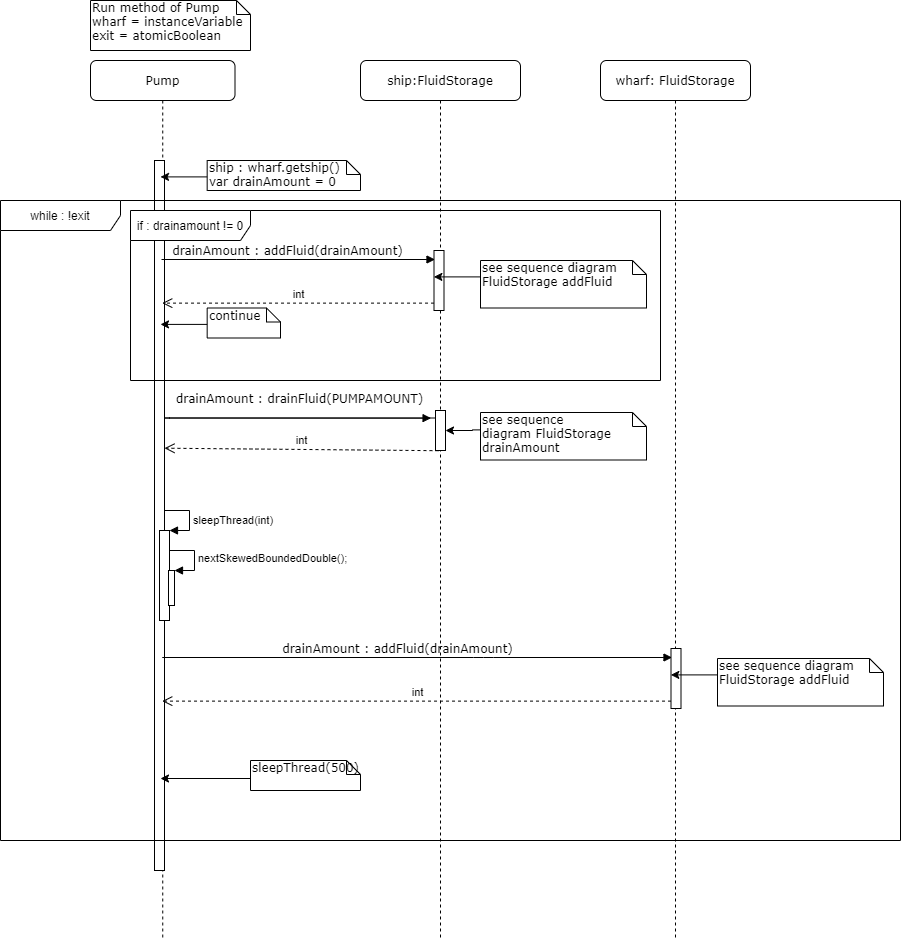

The diagram above was exported from draw.io. Its source (the exported page's mxGraphModel, read from the mxfile embedded in the PNG):
<mxGraphModel dx="700" dy="735" grid="1" gridSize="10" guides="1" tooltips="1" connect="1" arrows="1" fold="1" page="1" pageScale="1" pageWidth="827" pageHeight="1169" math="0" shadow="0">
  <root>
    <mxCell id="0" />
    <mxCell id="1" parent="0" />
    <mxCell id="mZtGUrL6PC_-UDbkxPnp-1" value="ship:FluidStorage" style="shape=umlLifeline;perimeter=lifelinePerimeter;whiteSpace=wrap;html=1;container=1;collapsible=0;recursiveResize=0;outlineConnect=0;rounded=1;shadow=0;comic=0;labelBackgroundColor=none;strokeWidth=1;fontFamily=Verdana;fontSize=12;align=center;" parent="1" vertex="1">
      <mxGeometry x="370" y="80" width="160" height="880" as="geometry" />
    </mxCell>
    <mxCell id="mZtGUrL6PC_-UDbkxPnp-2" value="" style="html=1;points=[];perimeter=orthogonalPerimeter;rounded=0;shadow=0;comic=0;labelBackgroundColor=none;strokeWidth=1;fontFamily=Verdana;fontSize=12;align=center;" parent="mZtGUrL6PC_-UDbkxPnp-1" vertex="1">
      <mxGeometry x="73.5" y="190" width="10" height="60" as="geometry" />
    </mxCell>
    <mxCell id="mZtGUrL6PC_-UDbkxPnp-25" value="drainAmount : drainFluid(PUMPAMOUNT)" style="html=1;verticalAlign=bottom;endArrow=block;labelBackgroundColor=none;fontFamily=Verdana;fontSize=12;edgeStyle=elbowEdgeStyle;elbow=vertical;entryX=-0.443;entryY=0.191;entryDx=0;entryDy=0;entryPerimeter=0;" parent="mZtGUrL6PC_-UDbkxPnp-1" source="mZtGUrL6PC_-UDbkxPnp-23" target="mZtGUrL6PC_-UDbkxPnp-23" edge="1">
      <mxGeometry x="-0.5049" y="-10" relative="1" as="geometry">
        <mxPoint x="-199" y="357.4999999999999" as="sourcePoint" />
        <mxPoint x="593.5" y="357.5" as="targetPoint" />
        <Array as="points">
          <mxPoint x="-201" y="357.5" />
          <mxPoint x="-154" y="337.5" />
          <mxPoint x="-174" y="317.5" />
          <mxPoint x="-114" y="317.5" />
          <mxPoint x="-164" y="357.5" />
          <mxPoint x="-104" y="357.5" />
          <mxPoint x="-94" y="387.5" />
          <mxPoint x="-104" y="257.5" />
        </Array>
        <mxPoint as="offset" />
      </mxGeometry>
    </mxCell>
    <mxCell id="mZtGUrL6PC_-UDbkxPnp-26" value="int" style="html=1;verticalAlign=bottom;endArrow=open;dashed=1;endSize=8;exitX=0.295;exitY=1.005;exitDx=0;exitDy=0;exitPerimeter=0;" parent="mZtGUrL6PC_-UDbkxPnp-1" source="mZtGUrL6PC_-UDbkxPnp-23" edge="1">
      <mxGeometry relative="1" as="geometry">
        <mxPoint x="529" y="374.58000000000004" as="sourcePoint" />
        <mxPoint x="-196" y="387.70000000000005" as="targetPoint" />
      </mxGeometry>
    </mxCell>
    <mxCell id="mZtGUrL6PC_-UDbkxPnp-23" value="" style="html=1;points=[];perimeter=orthogonalPerimeter;rounded=0;shadow=0;comic=0;labelBackgroundColor=none;strokeWidth=1;fontFamily=Verdana;fontSize=12;align=center;" parent="mZtGUrL6PC_-UDbkxPnp-1" vertex="1">
      <mxGeometry x="75" y="350" width="10" height="40" as="geometry" />
    </mxCell>
    <mxCell id="mZtGUrL6PC_-UDbkxPnp-3" value="wharf: FluidStorage" style="shape=umlLifeline;perimeter=lifelinePerimeter;whiteSpace=wrap;html=1;container=1;collapsible=0;recursiveResize=0;outlineConnect=0;rounded=1;shadow=0;comic=0;labelBackgroundColor=none;strokeWidth=1;fontFamily=Verdana;fontSize=12;align=center;" parent="1" vertex="1">
      <mxGeometry x="610" y="80" width="150" height="880" as="geometry" />
    </mxCell>
    <mxCell id="mZtGUrL6PC_-UDbkxPnp-5" value="Pump" style="shape=umlLifeline;perimeter=lifelinePerimeter;whiteSpace=wrap;html=1;container=1;collapsible=0;recursiveResize=0;outlineConnect=0;rounded=1;shadow=0;comic=0;labelBackgroundColor=none;strokeWidth=1;fontFamily=Verdana;fontSize=12;align=center;" parent="1" vertex="1">
      <mxGeometry x="100" y="80" width="144.5" height="880" as="geometry" />
    </mxCell>
    <mxCell id="mZtGUrL6PC_-UDbkxPnp-6" value="" style="html=1;points=[];perimeter=orthogonalPerimeter;rounded=0;shadow=0;comic=0;labelBackgroundColor=none;strokeWidth=1;fontFamily=Verdana;fontSize=12;align=center;" parent="mZtGUrL6PC_-UDbkxPnp-5" vertex="1">
      <mxGeometry x="64" y="100" width="10" height="710" as="geometry" />
    </mxCell>
    <mxCell id="mZtGUrL6PC_-UDbkxPnp-7" value="" style="html=1;points=[];perimeter=orthogonalPerimeter;" parent="mZtGUrL6PC_-UDbkxPnp-5" vertex="1">
      <mxGeometry x="69" y="470" width="10" height="90" as="geometry" />
    </mxCell>
    <mxCell id="mZtGUrL6PC_-UDbkxPnp-8" value="sleepThread(int)" style="edgeStyle=orthogonalEdgeStyle;html=1;align=left;spacingLeft=2;endArrow=block;rounded=0;entryX=1;entryY=0;" parent="mZtGUrL6PC_-UDbkxPnp-5" target="mZtGUrL6PC_-UDbkxPnp-7" edge="1">
      <mxGeometry x="0.0769" relative="1" as="geometry">
        <mxPoint x="74" y="450" as="sourcePoint" />
        <Array as="points">
          <mxPoint x="99" y="450" />
        </Array>
        <mxPoint as="offset" />
      </mxGeometry>
    </mxCell>
    <mxCell id="mZtGUrL6PC_-UDbkxPnp-9" value="" style="html=1;points=[];perimeter=orthogonalPerimeter;" parent="mZtGUrL6PC_-UDbkxPnp-5" vertex="1">
      <mxGeometry x="78" y="510" width="6" height="35" as="geometry" />
    </mxCell>
    <mxCell id="mZtGUrL6PC_-UDbkxPnp-10" value="nextSkewedBoundedDouble();" style="edgeStyle=orthogonalEdgeStyle;html=1;align=left;spacingLeft=2;endArrow=block;rounded=0;entryX=1;entryY=0;" parent="mZtGUrL6PC_-UDbkxPnp-5" target="mZtGUrL6PC_-UDbkxPnp-9" edge="1">
      <mxGeometry relative="1" as="geometry">
        <mxPoint x="79" y="490" as="sourcePoint" />
        <Array as="points">
          <mxPoint x="104" y="490" />
        </Array>
      </mxGeometry>
    </mxCell>
    <mxCell id="mZtGUrL6PC_-UDbkxPnp-11" value="drainAmount : addFluid(drainAmount)" style="html=1;verticalAlign=bottom;endArrow=block;labelBackgroundColor=none;fontFamily=Verdana;fontSize=12;edgeStyle=elbowEdgeStyle;elbow=vertical;" parent="1" edge="1">
      <mxGeometry x="-0.0785" y="-1" relative="1" as="geometry">
        <mxPoint x="171" y="279" as="sourcePoint" />
        <mxPoint x="444.5" y="279" as="targetPoint" />
        <Array as="points">
          <mxPoint x="256" y="279" />
          <mxPoint x="216" y="259" />
          <mxPoint x="196" y="239" />
          <mxPoint x="256" y="239" />
          <mxPoint x="206" y="279" />
          <mxPoint x="266" y="279" />
          <mxPoint x="276" y="309" />
          <mxPoint x="266" y="179" />
        </Array>
        <mxPoint as="offset" />
      </mxGeometry>
    </mxCell>
    <mxCell id="mZtGUrL6PC_-UDbkxPnp-12" value="Run method of Pump&lt;br&gt;wharf = instanceVariable&lt;br&gt;exit = atomicBoolean" style="shape=note;whiteSpace=wrap;html=1;size=14;verticalAlign=top;align=left;spacingTop=-6;rounded=0;shadow=0;comic=0;labelBackgroundColor=none;strokeWidth=1;fontFamily=Verdana;fontSize=12" parent="1" vertex="1">
      <mxGeometry x="100" y="20" width="160" height="50" as="geometry" />
    </mxCell>
    <mxCell id="mZtGUrL6PC_-UDbkxPnp-16" value="int" style="html=1;verticalAlign=bottom;endArrow=open;dashed=1;endSize=8;exitX=0.002;exitY=0.877;exitDx=0;exitDy=0;exitPerimeter=0;" parent="1" source="mZtGUrL6PC_-UDbkxPnp-2" target="mZtGUrL6PC_-UDbkxPnp-5" edge="1">
      <mxGeometry relative="1" as="geometry">
        <mxPoint x="499" y="390" as="sourcePoint" />
        <mxPoint x="190.75" y="322.6199999999999" as="targetPoint" />
      </mxGeometry>
    </mxCell>
    <mxCell id="mZtGUrL6PC_-UDbkxPnp-17" value="" style="edgeStyle=orthogonalEdgeStyle;rounded=0;orthogonalLoop=1;jettySize=auto;html=1;" parent="1" source="mZtGUrL6PC_-UDbkxPnp-18" edge="1">
      <mxGeometry relative="1" as="geometry">
        <mxPoint x="170" y="798.0000000000001" as="targetPoint" />
        <Array as="points">
          <mxPoint x="308" y="798" />
        </Array>
      </mxGeometry>
    </mxCell>
    <mxCell id="mZtGUrL6PC_-UDbkxPnp-18" value="sleepThread(500)" style="shape=note;whiteSpace=wrap;html=1;size=14;verticalAlign=top;align=left;spacingTop=-6;rounded=0;shadow=0;comic=0;labelBackgroundColor=none;strokeWidth=1;fontFamily=Verdana;fontSize=12" parent="1" vertex="1">
      <mxGeometry x="260" y="780" width="110" height="30" as="geometry" />
    </mxCell>
    <mxCell id="mZtGUrL6PC_-UDbkxPnp-27" value="" style="edgeStyle=orthogonalEdgeStyle;rounded=0;orthogonalLoop=1;jettySize=auto;html=1;entryX=-0.017;entryY=0.44;entryDx=0;entryDy=0;entryPerimeter=0;" parent="1" target="mZtGUrL6PC_-UDbkxPnp-2" edge="1">
      <mxGeometry relative="1" as="geometry">
        <mxPoint x="472.1400000000001" y="297.3600000000001" as="targetPoint" />
        <Array as="points">
          <mxPoint x="523" y="297" />
        </Array>
        <mxPoint x="509" y="297.3600000000001" as="sourcePoint" />
      </mxGeometry>
    </mxCell>
    <mxCell id="mZtGUrL6PC_-UDbkxPnp-28" value="see sequence diagram FluidStorage addFluid" style="shape=note;whiteSpace=wrap;html=1;size=14;verticalAlign=top;align=left;spacingTop=-6;rounded=0;shadow=0;comic=0;labelBackgroundColor=none;strokeWidth=1;fontFamily=Verdana;fontSize=12" parent="1" vertex="1">
      <mxGeometry x="490" y="280" width="166" height="47.5" as="geometry" />
    </mxCell>
    <mxCell id="mZtGUrL6PC_-UDbkxPnp-46" value="" style="edgeStyle=orthogonalEdgeStyle;rounded=0;orthogonalLoop=1;jettySize=auto;html=1;" parent="1" target="mZtGUrL6PC_-UDbkxPnp-23" edge="1">
      <mxGeometry relative="1" as="geometry">
        <mxPoint x="472.1400000000003" y="449.3600000000001" as="targetPoint" />
        <Array as="points" />
        <mxPoint x="509" y="449.3600000000001" as="sourcePoint" />
      </mxGeometry>
    </mxCell>
    <mxCell id="mZtGUrL6PC_-UDbkxPnp-47" value="see sequence diagram&amp;nbsp;FluidStorage drainAmount" style="shape=note;whiteSpace=wrap;html=1;size=14;verticalAlign=top;align=left;spacingTop=-6;rounded=0;shadow=0;comic=0;labelBackgroundColor=none;strokeWidth=1;fontFamily=Verdana;fontSize=12" parent="1" vertex="1">
      <mxGeometry x="490" y="432" width="166" height="47.5" as="geometry" />
    </mxCell>
    <mxCell id="mZtGUrL6PC_-UDbkxPnp-58" value="" style="edgeStyle=orthogonalEdgeStyle;rounded=0;orthogonalLoop=1;jettySize=auto;html=1;entryX=-0.017;entryY=0.44;entryDx=0;entryDy=0;entryPerimeter=0;" parent="1" edge="1">
      <mxGeometry relative="1" as="geometry">
        <mxPoint x="170" y="196.4000000000001" as="targetPoint" />
        <Array as="points">
          <mxPoint x="249.67000000000002" y="197" />
        </Array>
        <mxPoint x="235.67000000000007" y="197.36000000000013" as="sourcePoint" />
      </mxGeometry>
    </mxCell>
    <mxCell id="mZtGUrL6PC_-UDbkxPnp-59" value="ship : wharf.getship()&lt;br&gt;var drainAmount = 0" style="shape=note;whiteSpace=wrap;html=1;size=14;verticalAlign=top;align=left;spacingTop=-6;rounded=0;shadow=0;comic=0;labelBackgroundColor=none;strokeWidth=1;fontFamily=Verdana;fontSize=12" parent="1" vertex="1">
      <mxGeometry x="216.67" y="180" width="153.33" height="30" as="geometry" />
    </mxCell>
    <mxCell id="mZtGUrL6PC_-UDbkxPnp-60" value="" style="edgeStyle=orthogonalEdgeStyle;rounded=0;orthogonalLoop=1;jettySize=auto;html=1;entryX=-0.017;entryY=0.44;entryDx=0;entryDy=0;entryPerimeter=0;" parent="1" edge="1">
      <mxGeometry relative="1" as="geometry">
        <mxPoint x="170" y="343.9000000000001" as="targetPoint" />
        <Array as="points">
          <mxPoint x="249.67000000000002" y="344.5" />
        </Array>
        <mxPoint x="235.67000000000007" y="344.8600000000001" as="sourcePoint" />
      </mxGeometry>
    </mxCell>
    <mxCell id="mZtGUrL6PC_-UDbkxPnp-61" value="continue" style="shape=note;whiteSpace=wrap;html=1;size=14;verticalAlign=top;align=left;spacingTop=-6;rounded=0;shadow=0;comic=0;labelBackgroundColor=none;strokeWidth=1;fontFamily=Verdana;fontSize=12" parent="1" vertex="1">
      <mxGeometry x="216.67" y="327.5" width="73.33" height="30" as="geometry" />
    </mxCell>
    <mxCell id="mZtGUrL6PC_-UDbkxPnp-62" value="" style="html=1;points=[];perimeter=orthogonalPerimeter;rounded=0;shadow=0;comic=0;labelBackgroundColor=none;strokeWidth=1;fontFamily=Verdana;fontSize=12;align=center;" parent="1" vertex="1">
      <mxGeometry x="680.5" y="668" width="10" height="60" as="geometry" />
    </mxCell>
    <mxCell id="mZtGUrL6PC_-UDbkxPnp-63" value="drainAmount : addFluid(drainAmount)" style="html=1;verticalAlign=bottom;endArrow=block;labelBackgroundColor=none;fontFamily=Verdana;fontSize=12;edgeStyle=elbowEdgeStyle;elbow=vertical;" parent="1" source="mZtGUrL6PC_-UDbkxPnp-5" edge="1">
      <mxGeometry x="-0.0785" y="-1" relative="1" as="geometry">
        <mxPoint x="250" y="677" as="sourcePoint" />
        <mxPoint x="681.5" y="676.9999999999999" as="targetPoint" />
        <Array as="points">
          <mxPoint x="493" y="677" />
          <mxPoint x="453" y="657" />
          <mxPoint x="433" y="637" />
          <mxPoint x="493" y="637" />
          <mxPoint x="443" y="677" />
          <mxPoint x="503" y="677" />
          <mxPoint x="513" y="707" />
          <mxPoint x="503" y="577" />
        </Array>
        <mxPoint as="offset" />
      </mxGeometry>
    </mxCell>
    <mxCell id="mZtGUrL6PC_-UDbkxPnp-64" value="int" style="html=1;verticalAlign=bottom;endArrow=open;dashed=1;endSize=8;exitX=0.002;exitY=0.877;exitDx=0;exitDy=0;exitPerimeter=0;" parent="1" source="mZtGUrL6PC_-UDbkxPnp-62" target="mZtGUrL6PC_-UDbkxPnp-5" edge="1">
      <mxGeometry relative="1" as="geometry">
        <mxPoint x="736" y="788" as="sourcePoint" />
        <mxPoint x="408.91666666666674" y="720.6199999999999" as="targetPoint" />
      </mxGeometry>
    </mxCell>
    <mxCell id="mZtGUrL6PC_-UDbkxPnp-65" value="" style="edgeStyle=orthogonalEdgeStyle;rounded=0;orthogonalLoop=1;jettySize=auto;html=1;entryX=-0.017;entryY=0.44;entryDx=0;entryDy=0;entryPerimeter=0;" parent="1" target="mZtGUrL6PC_-UDbkxPnp-62" edge="1">
      <mxGeometry relative="1" as="geometry">
        <mxPoint x="709.1400000000001" y="695.3600000000001" as="targetPoint" />
        <Array as="points">
          <mxPoint x="760" y="695" />
        </Array>
        <mxPoint x="745.9999999999999" y="695.3600000000001" as="sourcePoint" />
      </mxGeometry>
    </mxCell>
    <mxCell id="mZtGUrL6PC_-UDbkxPnp-66" value="see sequence diagram FluidStorage addFluid" style="shape=note;whiteSpace=wrap;html=1;size=14;verticalAlign=top;align=left;spacingTop=-6;rounded=0;shadow=0;comic=0;labelBackgroundColor=none;strokeWidth=1;fontFamily=Verdana;fontSize=12" parent="1" vertex="1">
      <mxGeometry x="727" y="678" width="166" height="47.5" as="geometry" />
    </mxCell>
    <mxCell id="mZtGUrL6PC_-UDbkxPnp-68" value="if : drainamount != 0" style="shape=umlFrame;whiteSpace=wrap;html=1;width=120;height=30;" parent="1" vertex="1">
      <mxGeometry x="140" y="230" width="530" height="170" as="geometry" />
    </mxCell>
    <mxCell id="mZtGUrL6PC_-UDbkxPnp-69" value="while : !exit" style="shape=umlFrame;whiteSpace=wrap;html=1;width=120;height=30;" parent="1" vertex="1">
      <mxGeometry x="10" y="220" width="900" height="640" as="geometry" />
    </mxCell>
  </root>
</mxGraphModel>